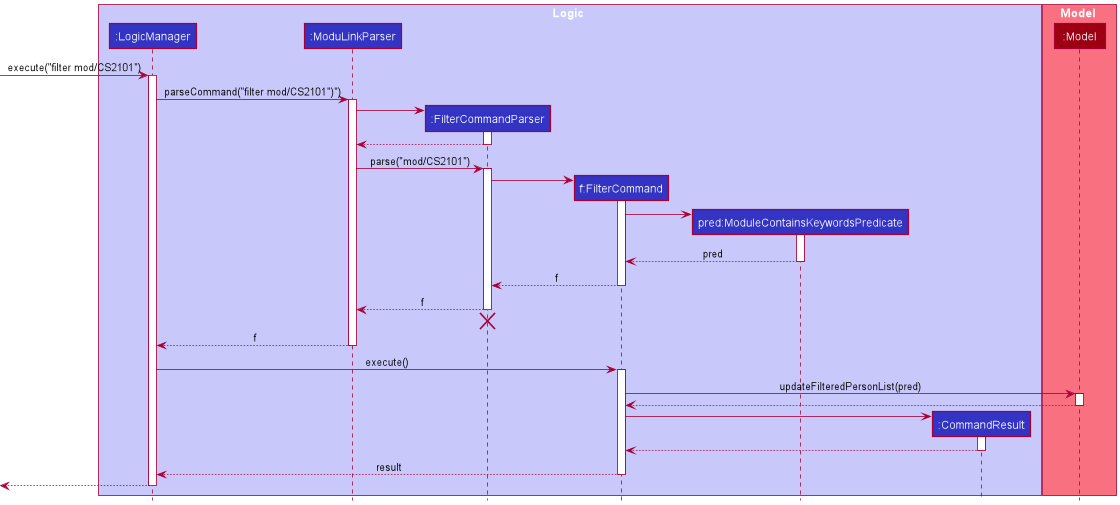

The diagram above was rendered by PlantUML. Its source (embedded in the PNG):
@startuml
!include style.puml

box Logic LOGIC_COLOR_T1
participant ":LogicManager" as LogicManager LOGIC_COLOR
participant ":ModuLinkParser" as ModuLinkParser LOGIC_COLOR
participant ":FilterCommandParser" as FilterCommandParser LOGIC_COLOR
participant "f:FilterCommand" as FilterCommand LOGIC_COLOR
participant "pred:ModuleContainsKeywordsPredicate" as NameContainsKeywordsPredicate LOGIC_COLOR
participant ":CommandResult" as CommandResult LOGIC_COLOR
end box

box Model MODEL_COLOR_T1
participant ":Model" as Model MODEL_COLOR
end box

[-> LogicManager : execute("filter mod/CS2101")
activate LogicManager

LogicManager -> ModuLinkParser : parseCommand("filter mod/CS2101")")
activate ModuLinkParser

create FilterCommandParser
ModuLinkParser -> FilterCommandParser
activate FilterCommandParser

FilterCommandParser --> ModuLinkParser
deactivate FilterCommandParser

ModuLinkParser -> FilterCommandParser : parse("mod/CS2101")
activate FilterCommandParser

create FilterCommand
FilterCommandParser -> FilterCommand
activate FilterCommand


create NameContainsKeywordsPredicate
FilterCommand -> NameContainsKeywordsPredicate
activate NameContainsKeywordsPredicate

NameContainsKeywordsPredicate --> FilterCommand : pred
deactivate NameContainsKeywordsPredicate

FilterCommand --> FilterCommandParser : f
deactivate FilterCommand

FilterCommandParser --> ModuLinkParser : f
deactivate FilterCommandParser
'Hidden arrow to position the destroy marker below the end of the activation bar.
FilterCommandParser -[hidden]-> ModuLinkParser
destroy FilterCommandParser

ModuLinkParser --> LogicManager : f
deactivate ModuLinkParser

LogicManager -> FilterCommand : execute()
activate FilterCommand


FilterCommand -> Model : updateFilteredPersonList(pred)
activate Model

Model --> FilterCommand
deactivate Model

create CommandResult
FilterCommand -> CommandResult
activate CommandResult

CommandResult --> FilterCommand
deactivate CommandResult

FilterCommand --> LogicManager : result
deactivate FilterCommand

[<--LogicManager
deactivate LogicManager
@enduml